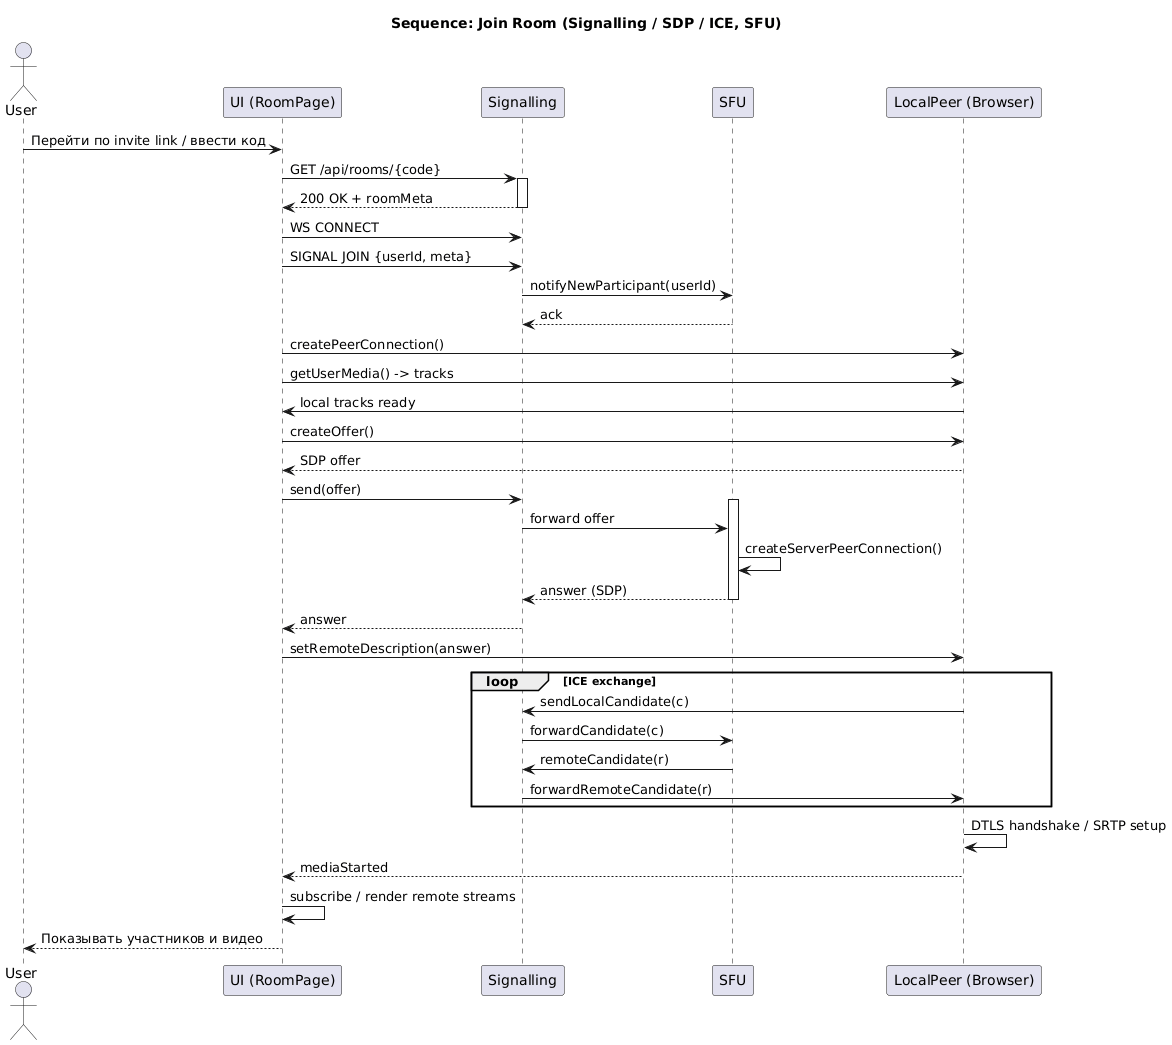

The diagram above was rendered by PlantUML. Its source (embedded in the PNG):
@startuml
title Sequence: Join Room (Signalling / SDP / ICE, SFU)

actor User
participant "UI (RoomPage)" as UI
participant "Signalling" as Signalling
participant "SFU" as SFU
participant "LocalPeer (Browser)" as Local

User -> UI: Перейти по invite link / ввести код
UI -> Signalling: GET /api/rooms/{code}
activate Signalling
Signalling --> UI: 200 OK + roomMeta
deactivate Signalling

UI -> Signalling: WS CONNECT
UI -> Signalling: SIGNAL JOIN {userId, meta}
Signalling -> SFU: notifyNewParticipant(userId)
SFU --> Signalling: ack

UI -> Local: createPeerConnection()
UI -> Local: getUserMedia() -> tracks
Local -> UI: local tracks ready
UI -> Local: createOffer()
Local --> UI: SDP offer
UI -> Signalling: send(offer)
activate SFU
Signalling -> SFU: forward offer
SFU -> SFU: createServerPeerConnection()
SFU --> Signalling: answer (SDP)
deactivate SFU
Signalling --> UI: answer
UI -> Local: setRemoteDescription(answer)

loop ICE exchange
  Local -> Signalling: sendLocalCandidate(c)
  Signalling -> SFU: forwardCandidate(c)
  SFU -> Signalling: remoteCandidate(r)
  Signalling -> Local: forwardRemoteCandidate(r)
end

Local -> Local: DTLS handshake / SRTP setup
Local --> UI: mediaStarted
UI -> UI: subscribe / render remote streams
UI --> User: Показывать участников и видео
@enduml